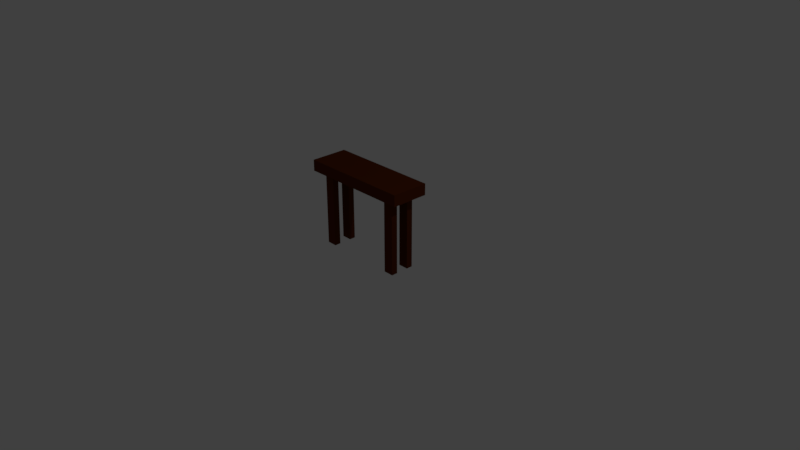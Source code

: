 # Source: table.blend  (saved by Blender 2.79.0; exported with 4.5.12 LTS)
import bpy
from mathutils import Matrix  # noqa: F401  (used for matrix-valued properties, if any)

bpy.ops.wm.read_factory_settings(use_empty=True)
scene = bpy.context.scene
scene.name = 'Scene'

# ---- collections
col_collection_1 = bpy.data.collections.new('Collection 1'); scene.collection.children.link(col_collection_1)

# ---- materials (node trees are filled in below, after node groups)
mat_desk = bpy.data.materials.new('Desk')
mat_desk.alpha_threshold = 0.0
mat_desk.use_transparent_shadow = False
mat_desk.diffuse_color = (0.1, 0.02, 0.003, 1.0)
mat_desk.roughness = 0.5
mat_desk.line_color = (0.0, 0.0, 0.0, 1.0)

# ---- material node trees

# ---- world
world_world = bpy.data.worlds.new('World'); scene.world = world_world
world_world.color = (0.05088, 0.05088, 0.05088)
world_world.use_sun_shadow = False
world_world.sun_shadow_jitter_overblur = 0.0
world_world.cycles.sampling_method = 'MANUAL'

# ---- cameras
cam_camera = bpy.data.cameras.new('Camera')
cam_camera.clip_end = 100.0
cam_camera.lens = 35.0
cam_camera.sensor_width = 32.0
cam_camera.sensor_height = 18.0
cam_camera.ortho_scale = 7.314
cam_camera.dof.focus_distance = 0.0
cam_camera.dof.aperture_fstop = 128.0

# ---- lights
light_lamp = bpy.data.lights.new('Lamp', 'POINT')
light_lamp.transmission_factor = 0.0
light_lamp.cutoff_distance = 30.0
light_lamp.energy = 100.0
light_lamp.shadow_buffer_clip_start = 1.001
light_lamp.shadow_soft_size = 0.1
light_lamp.shadow_maximum_resolution = 0.006
light_lamp.use_absolute_resolution = True

# ---- meshes
me_cube = bpy.data.meshes.new('Cube')
me_cube.from_pydata([(1.364, 0.416, 0.9972), (1.364, -0.08397, 0.9972), (-0.1355, -0.08397, 0.9972), (-0.1355, 0.416, 0.9972), (1.364, 0.416, 1.147), (1.364, -0.08397, 1.147), (-0.1355, -0.08397, 1.147), (-0.1355, 0.416, 1.147), (1.364, 0.3327, 0.9972), (1.364, 0.2494, 0.9972), (1.364, 0.166, 0.9972), (1.364, 0.0827, 0.9972), (1.364, -0.0006362, 0.9972), (-0.1355, -0.0006361, 0.9972), (-0.1355, 0.0827, 0.9972), (-0.1355, 0.166, 0.9972), (-0.1355, 0.2494, 0.9972), (-0.1355, 0.3327, 0.9972), (1.364, 0.3327, 1.147), (1.364, 0.2494, 1.147), (1.364, 0.166, 1.147), (1.364, 0.0827, 1.147), (1.364, -0.0006363, 1.147), (-0.1355, -0.0006361, 1.147), (-0.1355, 0.0827, 1.147), (-0.1355, 0.166, 1.147), (-0.1355, 0.2494, 1.147), (-0.1355, 0.3327, 1.147), (1.228, 0.416, 0.9972), (1.092, 0.416, 0.9972), (0.9554, 0.416, 0.9972), (0.819, 0.416, 0.9972), (0.6827, 0.416, 0.9972), (0.5463, 0.416, 0.9972), (0.41, 0.416, 0.9972), (0.2736, 0.416, 0.9972), (0.1372, 0.416, 0.9972), (0.0008639, 0.416, 0.9972), (1.228, -0.08397, 0.9972), (1.092, -0.08397, 0.9972), (0.9554, -0.08397, 0.9972), (0.819, -0.08397, 0.9972), (0.6827, -0.08397, 0.9972), (0.5463, -0.08397, 0.9972), (0.41, -0.08397, 0.9972), (0.2736, -0.08397, 0.9972), (0.1372, -0.08397, 0.9972), (0.0008636, -0.08397, 0.9972), (1.228, 0.416, 1.147), (1.092, 0.416, 1.147), (0.9554, 0.416, 1.147), (0.819, 0.416, 1.147), (0.6827, 0.416, 1.147), (0.5463, 0.416, 1.147), (0.41, 0.416, 1.147), (0.2736, 0.416, 1.147), (0.1372, 0.416, 1.147), (0.0008637, 0.416, 1.147), (1.228, -0.08397, 1.147), (1.092, -0.08397, 1.147), (0.9554, -0.08397, 1.147), (0.819, -0.08397, 1.147), (0.6827, -0.08397, 1.147), (0.5463, -0.08397, 1.147), (0.41, -0.08397, 1.147), (0.2736, -0.08397, 1.147), (0.1372, -0.08397, 1.147), (0.0008634, -0.08397, 1.147), (0.0008637, 0.3327, 1.147), (0.1372, 0.3327, 1.147), (0.2736, 0.3327, 1.147), (0.41, 0.3327, 1.147), (0.5463, 0.3327, 1.147), (0.6827, 0.3327, 1.147), (0.819, 0.3327, 1.147), (0.9554, 0.3327, 1.147), (1.092, 0.3327, 1.147), (1.228, 0.3327, 1.147), (0.0008637, 0.2494, 1.147), (0.1372, 0.2494, 1.147), (0.2736, 0.2494, 1.147), (0.41, 0.2494, 1.147), (0.5463, 0.2494, 1.147), (0.6827, 0.2494, 1.147), (0.819, 0.2494, 1.147), (0.9554, 0.2494, 1.147), (1.092, 0.2494, 1.147), (1.228, 0.2494, 1.147), (0.0008636, 0.166, 1.147), (0.1372, 0.166, 1.147), (0.2736, 0.166, 1.147), (0.41, 0.166, 1.147), (0.5463, 0.166, 1.147), (0.6827, 0.166, 1.147), (0.819, 0.166, 1.147), (0.9554, 0.166, 1.147), (1.092, 0.166, 1.147), (1.228, 0.166, 1.147), (0.0008635, 0.0827, 1.147), (0.1372, 0.0827, 1.147), (0.2736, 0.0827, 1.147), (0.41, 0.0827, 1.147), (0.5463, 0.0827, 1.147), (0.6827, 0.0827, 1.147), (0.819, 0.0827, 1.147), (0.9554, 0.0827, 1.147), (1.092, 0.0827, 1.147), (1.228, 0.0827, 1.147), (0.0008635, -0.0006361, 1.147), (0.1372, -0.0006361, 1.147), (0.2736, -0.0006362, 1.147), (0.41, -0.0006362, 1.147), (0.5463, -0.0006362, 1.147), (0.6827, -0.0006362, 1.147), (0.819, -0.0006362, 1.147), (0.9554, -0.0006363, 1.147), (1.092, -0.0006363, 1.147), (1.228, -0.0006363, 1.147), (1.228, 0.3327, 0.9972), (1.092, 0.3327, 0.9972), (0.9554, 0.3327, 0.9972), (0.819, 0.3327, 0.9972), (0.6827, 0.3327, 0.9972), (0.5463, 0.3327, 0.9972), (0.41, 0.3327, 0.9972), (0.2736, 0.3327, 0.9972), (0.1372, 0.3327, 0.9972), (0.0008638, 0.3327, 0.9972), (1.228, 0.2494, 0.9972), (1.092, 0.2494, 0.9972), (0.9554, 0.2494, 0.9972), (0.819, 0.2494, 0.9972), (0.6827, 0.2494, 0.9972), (0.5463, 0.2494, 0.9972), (0.41, 0.2494, 0.9972), (0.2736, 0.2494, 0.9972), (0.1372, 0.2494, 0.9972), (0.0008638, 0.2494, 0.9972), (1.228, 0.166, 0.9972), (1.092, 0.166, 0.9972), (0.9554, 0.166, 0.9972), (0.819, 0.166, 0.9972), (0.6827, 0.166, 0.9972), (0.5463, 0.166, 0.9972), (0.41, 0.166, 0.9972), (0.2736, 0.166, 0.9972), (0.1372, 0.166, 0.9972), (0.0008637, 0.166, 0.9972), (1.228, 0.0827, 0.9972), (1.092, 0.0827, 0.9972), (0.9554, 0.0827, 0.9972), (0.819, 0.0827, 0.9972), (0.6827, 0.0827, 0.9972), (0.5463, 0.0827, 0.9972), (0.41, 0.0827, 0.9972), (0.2736, 0.0827, 0.9972), (0.1372, 0.0827, 0.9972), (0.0008637, 0.0827, 0.9972), (1.228, -0.0006362, 0.9972), (1.092, -0.0006362, 0.9972), (0.9554, -0.0006362, 0.9972), (0.819, -0.0006362, 0.9972), (0.6827, -0.0006362, 0.9972), (0.5463, -0.0006362, 0.9972), (0.41, -0.0006362, 0.9972), (0.2736, -0.0006361, 0.9972), (0.1372, -0.0006361, 0.9972), (0.0008637, -0.0006361, 0.9972), (1.228, 0.3327, -0.002836), (1.092, 0.3327, -0.002836), (0.1372, 0.3327, -0.002836), (0.0008638, 0.3327, -0.002836), (1.228, 0.2494, -0.002836), (1.092, 0.2494, -0.002836), (0.1372, 0.2494, -0.002836), (0.0008638, 0.2494, -0.002836), (1.228, 0.0827, -0.002836), (1.092, 0.0827, -0.002836), (0.1372, 0.0827, -0.002836), (0.0008637, 0.0827, -0.002836), (1.228, -0.0006362, -0.002836), (1.092, -0.0006362, -0.002836), (0.1372, -0.0006361, -0.002836), (0.0003126, -0.0006361, -0.002836)], [], [(167, 47, 2, 13), (108, 23, 6, 67), (12, 22, 5, 1), (47, 67, 6, 2), (17, 27, 7, 3), (57, 37, 3, 7), (2, 6, 23, 13), (13, 23, 24, 14), (14, 24, 25, 15), (15, 25, 26, 16), (16, 26, 27, 17), (0, 4, 18, 8), (8, 18, 19, 9), (9, 19, 20, 10), (10, 20, 21, 11), (11, 21, 22, 12), (57, 7, 27, 68), (68, 27, 26, 78), (78, 26, 25, 88), (88, 25, 24, 98), (98, 24, 23, 108), (37, 127, 17, 3), (127, 137, 16, 17), (137, 147, 15, 16), (147, 157, 14, 15), (157, 167, 13, 14), (11, 12, 158, 148), (149, 148, 176, 177), (149, 159, 160, 150), (150, 160, 161, 151), (151, 161, 162, 152), (152, 162, 163, 153), (153, 163, 164, 154), (154, 164, 165, 155), (155, 165, 166, 156), (119, 118, 168, 169), (10, 11, 148, 138), (138, 148, 149, 139), (139, 149, 150, 140), (140, 150, 151, 141), (141, 151, 152, 142), (142, 152, 153, 143), (143, 153, 154, 144), (144, 154, 155, 145), (145, 155, 156, 146), (146, 156, 157, 147), (9, 10, 138, 128), (128, 138, 139, 129), (129, 139, 140, 130), (130, 140, 141, 131), (131, 141, 142, 132), (132, 142, 143, 133), (133, 143, 144, 134), (134, 144, 145, 135), (135, 145, 146, 136), (136, 146, 147, 137), (8, 9, 128, 118), (137, 127, 171, 175), (119, 129, 130, 120), (120, 130, 131, 121), (121, 131, 132, 122), (122, 132, 133, 123), (123, 133, 134, 124), (124, 134, 135, 125), (125, 135, 136, 126), (167, 157, 179, 183), (0, 8, 118, 28), (28, 118, 119, 29), (29, 119, 120, 30), (30, 120, 121, 31), (31, 121, 122, 32), (32, 122, 123, 33), (33, 123, 124, 34), (34, 124, 125, 35), (35, 125, 126, 36), (36, 126, 127, 37), (21, 107, 117, 22), (107, 106, 116, 117), (106, 105, 115, 116), (105, 104, 114, 115), (104, 103, 113, 114), (103, 102, 112, 113), (102, 101, 111, 112), (101, 100, 110, 111), (100, 99, 109, 110), (99, 98, 108, 109), (20, 97, 107, 21), (97, 96, 106, 107), (96, 95, 105, 106), (95, 94, 104, 105), (94, 93, 103, 104), (93, 92, 102, 103), (92, 91, 101, 102), (91, 90, 100, 101), (90, 89, 99, 100), (89, 88, 98, 99), (19, 87, 97, 20), (87, 86, 96, 97), (86, 85, 95, 96), (85, 84, 94, 95), (84, 83, 93, 94), (83, 82, 92, 93), (82, 81, 91, 92), (81, 80, 90, 91), (80, 79, 89, 90), (79, 78, 88, 89), (18, 77, 87, 19), (77, 76, 86, 87), (76, 75, 85, 86), (75, 74, 84, 85), (74, 73, 83, 84), (73, 72, 82, 83), (72, 71, 81, 82), (71, 70, 80, 81), (70, 69, 79, 80), (69, 68, 78, 79), (4, 48, 77, 18), (48, 49, 76, 77), (49, 50, 75, 76), (50, 51, 74, 75), (51, 52, 73, 74), (52, 53, 72, 73), (53, 54, 71, 72), (54, 55, 70, 71), (55, 56, 69, 70), (56, 57, 68, 69), (4, 0, 28, 48), (48, 28, 29, 49), (49, 29, 30, 50), (50, 30, 31, 51), (51, 31, 32, 52), (52, 32, 33, 53), (53, 33, 34, 54), (54, 34, 35, 55), (55, 35, 36, 56), (56, 36, 37, 57), (1, 5, 58, 38), (38, 58, 59, 39), (39, 59, 60, 40), (40, 60, 61, 41), (41, 61, 62, 42), (42, 62, 63, 43), (43, 63, 64, 44), (44, 64, 65, 45), (45, 65, 66, 46), (46, 66, 67, 47), (22, 117, 58, 5), (117, 116, 59, 58), (116, 115, 60, 59), (115, 114, 61, 60), (114, 113, 62, 61), (113, 112, 63, 62), (112, 111, 64, 63), (111, 110, 65, 64), (110, 109, 66, 65), (109, 108, 67, 66), (12, 1, 38, 158), (158, 38, 39, 159), (159, 39, 40, 160), (160, 40, 41, 161), (161, 41, 42, 162), (162, 42, 43, 163), (163, 43, 44, 164), (164, 44, 45, 165), (165, 45, 46, 166), (166, 46, 47, 167), (176, 180, 181, 177), (178, 182, 183, 179), (168, 172, 173, 169), (170, 174, 175, 171), (127, 126, 170, 171), (157, 156, 178, 179), (128, 129, 173, 172), (158, 159, 181, 180), (136, 137, 175, 174), (166, 167, 183, 182), (148, 158, 180, 176), (118, 128, 172, 168), (156, 166, 182, 178), (126, 136, 174, 170), (159, 149, 177, 181), (129, 119, 169, 173)])
me_cube.materials.append(mat_desk)
me_cube.use_remesh_preserve_volume = False
me_cube.use_remesh_preserve_attributes = False
me_cube.use_mirror_vertex_groups = False
me_cube.update()

# ---- objects
ob_cube = bpy.data.objects.new('Cube', me_cube)
ob_lamp = bpy.data.objects.new('Lamp', light_lamp)
ob_camera = bpy.data.objects.new('Camera', cam_camera)

# ---- transforms, parenting, visibility, modifiers, constraints
ob_cube.location = (-0.6145, -0.166, 0.002836)
ob_cube.lock_rotations_4d = False
ob_cube.empty_display_type = 'ARROWS'
ob_cube.lineart.crease_threshold = 0.0
ob_lamp.location = (4.076, 1.005, 5.904)
ob_lamp.rotation_euler = (0.6503, 0.05522, 1.866)
ob_lamp.lock_rotations_4d = False
ob_lamp.empty_display_type = 'ARROWS'
ob_lamp.color = (0.0, 0.0, 0.0, 0.0)
ob_lamp.lineart.crease_threshold = 0.0
ob_camera.location = (7.481, -6.508, 5.344)
ob_camera.rotation_euler = (1.109, 0.0, 0.8149)
ob_camera.lock_rotations_4d = False
ob_camera.empty_display_type = 'ARROWS'
ob_camera.color = (0.0, 0.0, 0.0, 0.0)
ob_camera.display_type = 'WIRE'
ob_camera.lineart.crease_threshold = 0.0

# ---- collection membership
col_collection_1.objects.link(ob_cube)
col_collection_1.objects.link(ob_lamp)
col_collection_1.objects.link(ob_camera)

# ---- scene / render settings (as saved in the file)
scene.camera = ob_camera
scene.frame_start = 1; scene.frame_end = 250; scene.frame_set(1)
scene.render.engine = 'BLENDER_EEVEE_NEXT'
scene.render.resolution_percentage = 50
scene.render.dither_intensity = 0.0
scene.cycles.use_denoising = False
scene.cycles.samples = 128
scene.cycles.sampling_pattern = 'TABULATED_SOBOL'
scene.cycles.use_adaptive_sampling = False
scene.cycles.use_light_tree = False
scene.cycles.blur_glossy = 0.0
scene.cycles.sample_clamp_indirect = 0.0
scene.view_settings.view_transform = 'Standard'
bpy.context.view_layer.update()
